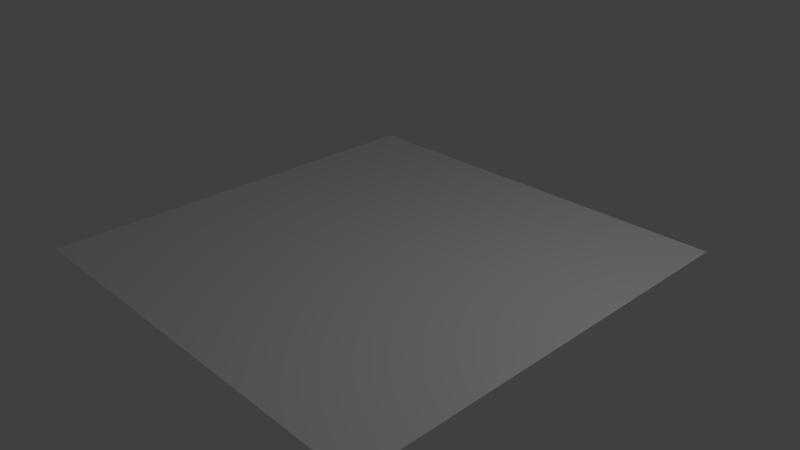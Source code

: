 # Source: glass-table.blend  (saved by Blender 2.73.0; exported with 4.5.12 LTS)
import bpy
from mathutils import Matrix  # noqa: F401  (used for matrix-valued properties, if any)

bpy.ops.wm.read_factory_settings(use_empty=True)
scene = bpy.context.scene
scene.name = 'Scene'

# ---- collections
col_collection_1 = bpy.data.collections.new('Collection 1'); scene.collection.children.link(col_collection_1)

# ---- materials (node trees are filled in below, after node groups)
mat_material_001 = bpy.data.materials.new('Material.001')
mat_material_001.alpha_threshold = 0.0
mat_material_001.use_transparent_shadow = False
mat_material_001.roughness = 0.5
mat_material_001.specular_intensity = 1.0

# ---- material node trees

# ---- world
world_world = bpy.data.worlds.new('World'); scene.world = world_world
world_world.color = (0.05088, 0.05088, 0.05088)
world_world.use_sun_shadow = False
world_world.sun_shadow_jitter_overblur = 0.0
world_world.cycles.sampling_method = 'MANUAL'
world_world.cycles.sample_map_resolution = 256

# ---- cameras
cam_camera = bpy.data.cameras.new('Camera')
cam_camera.clip_end = 100.0
cam_camera.lens = 35.0
cam_camera.sensor_width = 32.0
cam_camera.sensor_height = 18.0
cam_camera.ortho_scale = 7.314
cam_camera.dof.focus_distance = 0.0
cam_camera.dof.aperture_fstop = 128.0

# ---- lights
light_lamp = bpy.data.lights.new('Lamp', 'POINT')
light_lamp.transmission_factor = 0.0
light_lamp.cutoff_distance = 30.0
light_lamp.energy = 156.0
light_lamp.shadow_buffer_clip_start = 1.001
light_lamp.shadow_soft_size = 0.1
light_lamp.shadow_maximum_resolution = 0.006
light_lamp.use_absolute_resolution = True
light_lamp.cycles.use_multiple_importance_sampling = False

# ---- meshes
me_plane = bpy.data.meshes.new('Plane')
me_plane.from_pydata([(-1.0, -1.0, 0.0), (1.0, -1.0, 0.0), (-1.0, 1.0, 0.0), (1.0, 1.0, 0.0)], [], [(0, 1, 3, 2)])
me_plane.materials.append(mat_material_001)
me_plane.use_remesh_preserve_volume = False
me_plane.use_remesh_preserve_attributes = False
me_plane.use_mirror_vertex_groups = False
me_plane.update()

# ---- objects
ob_plane = bpy.data.objects.new('Plane', me_plane)
ob_lamp = bpy.data.objects.new('Lamp', light_lamp)
ob_camera = bpy.data.objects.new('Camera', cam_camera)

# ---- transforms, parenting, visibility, modifiers, constraints
ob_plane.location = (-0.02274, 0.08721, 0.01188)
ob_plane.scale = (2.981, 2.981, 2.981)
ob_plane.lineart.crease_threshold = 0.0
ob_lamp.location = (4.076, 1.005, 5.904)
ob_lamp.rotation_euler = (0.6503, 0.05522, 1.866)
ob_lamp.lock_rotations_4d = False
ob_lamp.empty_display_type = 'ARROWS'
ob_lamp.color = (0.0, 0.0, 0.0, 0.0)
ob_lamp.lineart.crease_threshold = 0.0
ob_camera.location = (7.481, -6.508, 5.344)
ob_camera.rotation_euler = (1.109, 0.01082, 0.8149)
ob_camera.lock_rotations_4d = False
ob_camera.empty_display_type = 'ARROWS'
ob_camera.color = (0.0, 0.0, 0.0, 0.0)
ob_camera.display_type = 'WIRE'
ob_camera.lineart.crease_threshold = 0.0

# ---- collection membership
col_collection_1.objects.link(ob_plane)
col_collection_1.objects.link(ob_lamp)
col_collection_1.objects.link(ob_camera)

# ---- scene / render settings (as saved in the file)
scene.camera = ob_camera
scene.frame_start = 1; scene.frame_end = 250; scene.frame_set(1)
scene.render.engine = 'BLENDER_EEVEE_NEXT'
scene.render.resolution_percentage = 50
scene.render.dither_intensity = 0.0
scene.cycles.use_denoising = False
scene.cycles.samples = 10
scene.cycles.sampling_pattern = 'TABULATED_SOBOL'
scene.cycles.light_sampling_threshold = 0.0
scene.cycles.use_adaptive_sampling = False
scene.cycles.use_light_tree = False
scene.cycles.blur_glossy = 0.0
scene.cycles.pixel_filter_type = 'GAUSSIAN'
scene.cycles.sample_clamp_indirect = 0.0
scene.view_settings.view_transform = 'Standard'
bpy.context.view_layer.update()
